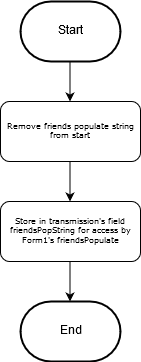

The diagram above was exported from draw.io. Its source (the exported page's mxGraphModel, read from the mxfile embedded in the PNG):
<mxGraphModel dx="912" dy="809" grid="1" gridSize="10" guides="1" tooltips="1" connect="1" arrows="1" fold="1" page="1" pageScale="1" pageWidth="827" pageHeight="1169" math="0" shadow="0">
  <root>
    <mxCell id="0" />
    <mxCell id="1" parent="0" />
    <mxCell id="r9Gf_WUGtkf3P3VlG8-_-1" value="Remove friends populate string from start" style="rounded=1;whiteSpace=wrap;html=1;shadow=0;labelBackgroundColor=none;strokeColor=#000000;strokeWidth=1;fillColor=#ffffff;fontFamily=Verdana;fontSize=8;fontColor=#000000;align=center;" vertex="1" parent="1">
      <mxGeometry x="175" y="140" width="140" height="60" as="geometry" />
    </mxCell>
    <mxCell id="r9Gf_WUGtkf3P3VlG8-_-2" value="Start" style="strokeWidth=2;html=1;shape=mxgraph.flowchart.terminator;whiteSpace=wrap;" vertex="1" parent="1">
      <mxGeometry x="195" y="40" width="100" height="60" as="geometry" />
    </mxCell>
    <mxCell id="r9Gf_WUGtkf3P3VlG8-_-3" value="" style="endArrow=classic;html=1;" edge="1" parent="1">
      <mxGeometry width="50" height="50" relative="1" as="geometry">
        <mxPoint x="244.5" y="100" as="sourcePoint" />
        <mxPoint x="244.5" y="140" as="targetPoint" />
      </mxGeometry>
    </mxCell>
    <mxCell id="r9Gf_WUGtkf3P3VlG8-_-4" value="End" style="strokeWidth=2;html=1;shape=mxgraph.flowchart.terminator;whiteSpace=wrap;" vertex="1" parent="1">
      <mxGeometry x="195" y="340" width="100" height="60" as="geometry" />
    </mxCell>
    <mxCell id="r9Gf_WUGtkf3P3VlG8-_-5" value="Store in transmission's field friendsPopString for access by Form1's friendsPopulate" style="rounded=1;whiteSpace=wrap;html=1;shadow=0;labelBackgroundColor=none;strokeColor=#000000;strokeWidth=1;fillColor=#ffffff;fontFamily=Verdana;fontSize=8;fontColor=#000000;align=center;" vertex="1" parent="1">
      <mxGeometry x="175" y="240" width="140" height="60" as="geometry" />
    </mxCell>
    <mxCell id="r9Gf_WUGtkf3P3VlG8-_-6" value="" style="endArrow=classic;html=1;" edge="1" parent="1">
      <mxGeometry width="50" height="50" relative="1" as="geometry">
        <mxPoint x="244.5" y="200" as="sourcePoint" />
        <mxPoint x="244.5" y="240" as="targetPoint" />
      </mxGeometry>
    </mxCell>
    <mxCell id="r9Gf_WUGtkf3P3VlG8-_-9" value="" style="endArrow=classic;html=1;" edge="1" parent="1">
      <mxGeometry width="50" height="50" relative="1" as="geometry">
        <mxPoint x="244.5" y="300" as="sourcePoint" />
        <mxPoint x="244.5" y="340" as="targetPoint" />
      </mxGeometry>
    </mxCell>
  </root>
</mxGraphModel>